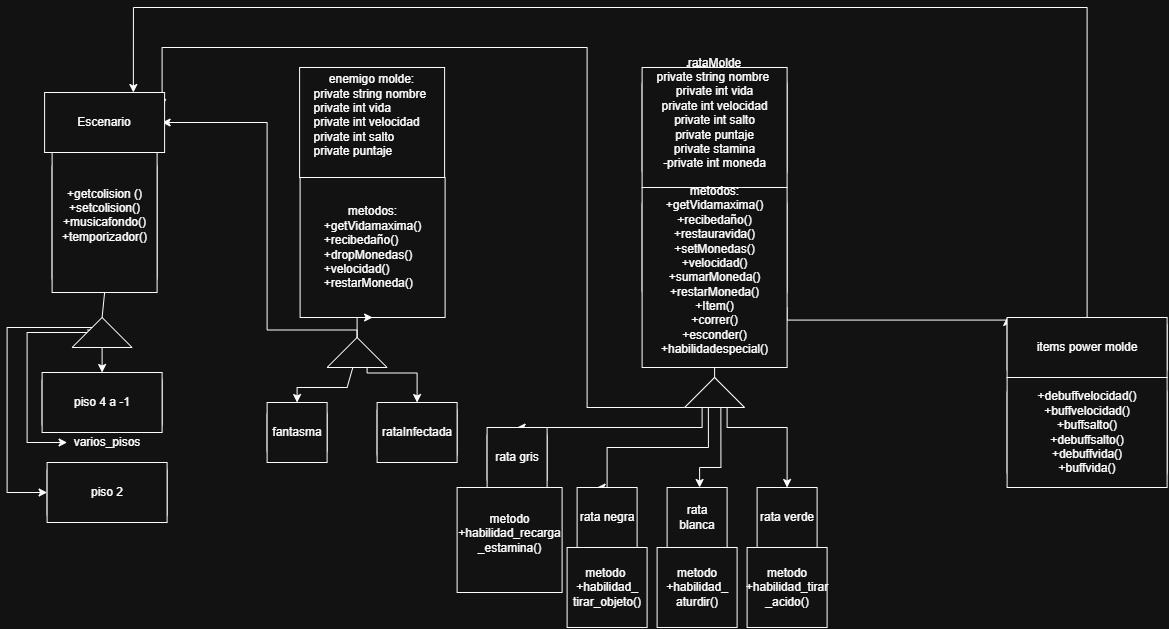

The diagram above was exported from draw.io. Its source (the exported page's mxGraphModel, read from the mxfile embedded in the PNG):
<mxGraphModel dx="1791" dy="421" grid="1" gridSize="20" guides="1" tooltips="1" connect="1" arrows="1" fold="1" page="1" pageScale="1" pageWidth="1200" pageHeight="1600" math="0" shadow="0">
  <root>
    <object label="" id="0">
      <mxCell />
    </object>
    <mxCell id="1" parent="0" />
    <mxCell id="k4Vvn2P3NBkEuV_6aqfo-1" parent="1" style="rounded=1;whiteSpace=wrap;html=1;align=left;" value="&lt;div style=&quot;text-align: center;&quot;&gt;&lt;span style=&quot;background-color: transparent; color: light-dark(rgb(0, 0, 0), rgb(255, 255, 255));&quot;&gt;rataMolde&lt;/span&gt;&lt;/div&gt;&lt;div&gt;private string nombre&amp;nbsp;&lt;/div&gt;&lt;div&gt;private int vida&lt;/div&gt;&lt;div&gt;private int velocidad&lt;/div&gt;&lt;div&gt;private int salto&lt;/div&gt;&lt;div&gt;private puntaje&lt;/div&gt;&lt;div&gt;private stamina&lt;/div&gt;&lt;div&gt;-private int moneda&lt;/div&gt;&lt;div&gt;&lt;br&gt;&lt;/div&gt;" vertex="1">
      <mxGeometry height="120" width="145" x="635" y="120" as="geometry" />
    </mxCell>
    <mxCell id="k4Vvn2P3NBkEuV_6aqfo-2" parent="1" style="rounded=1;whiteSpace=wrap;html=1;align=left;" value="&lt;div style=&quot;text-align: center;&quot;&gt;&lt;br&gt;&lt;/div&gt;" vertex="1">
      <mxGeometry height="120" width="145" x="635" y="240" as="geometry" />
    </mxCell>
    <mxCell id="k4Vvn2P3NBkEuV_6aqfo-9" edge="1" parent="1" source="k4Vvn2P3NBkEuV_6aqfo-3" style="edgeStyle=orthogonalEdgeStyle;rounded=0;orthogonalLoop=1;jettySize=auto;html=1;exitX=0;exitY=0.5;exitDx=0;exitDy=0;entryX=0.5;entryY=0;entryDx=0;entryDy=0;" target="k4Vvn2P3NBkEuV_6aqfo-5">
      <mxGeometry relative="1" as="geometry">
        <Array as="points">
          <mxPoint x="695" y="480" />
        </Array>
      </mxGeometry>
    </mxCell>
    <mxCell id="k4Vvn2P3NBkEuV_6aqfo-10" edge="1" parent="1" source="k4Vvn2P3NBkEuV_6aqfo-3" style="edgeStyle=orthogonalEdgeStyle;rounded=0;orthogonalLoop=1;jettySize=auto;html=1;exitX=1;exitY=0.5;exitDx=0;exitDy=0;entryX=0.5;entryY=0;entryDx=0;entryDy=0;">
      <mxGeometry relative="1" as="geometry">
        <Array as="points">
          <mxPoint x="720" y="480" />
          <mxPoint x="780" y="480" />
        </Array>
        <mxPoint x="780" y="540.0000000000001" as="targetPoint" />
      </mxGeometry>
    </mxCell>
    <mxCell id="k4Vvn2P3NBkEuV_6aqfo-11" edge="1" parent="1" source="k4Vvn2P3NBkEuV_6aqfo-3" style="edgeStyle=orthogonalEdgeStyle;rounded=0;orthogonalLoop=1;jettySize=auto;html=1;exitX=1;exitY=1;exitDx=0;exitDy=0;entryX=0.5;entryY=0;entryDx=0;entryDy=0;">
      <mxGeometry relative="1" as="geometry">
        <Array as="points">
          <mxPoint x="713.8" y="520" />
          <mxPoint x="692.5" y="520" />
        </Array>
        <mxPoint x="692.5" y="540.0000000000001" as="targetPoint" />
      </mxGeometry>
    </mxCell>
    <mxCell id="k4Vvn2P3NBkEuV_6aqfo-12" edge="1" parent="1" source="k4Vvn2P3NBkEuV_6aqfo-3" style="edgeStyle=orthogonalEdgeStyle;rounded=0;orthogonalLoop=1;jettySize=auto;html=1;exitX=0;exitY=1;exitDx=0;exitDy=0;entryX=0.5;entryY=0;entryDx=0;entryDy=0;">
      <mxGeometry relative="1" as="geometry">
        <Array as="points">
          <mxPoint x="701.3" y="500" />
          <mxPoint x="600" y="500" />
          <mxPoint x="600" y="540" />
        </Array>
        <mxPoint x="590" y="540.0000000000001" as="targetPoint" />
      </mxGeometry>
    </mxCell>
    <mxCell id="k4Vvn2P3NBkEuV_6aqfo-21" edge="1" parent="1" source="k4Vvn2P3NBkEuV_6aqfo-2" style="edgeStyle=orthogonalEdgeStyle;rounded=0;orthogonalLoop=1;jettySize=auto;html=1;exitX=1;exitY=1;exitDx=0;exitDy=0;entryX=0;entryY=0;entryDx=0;entryDy=0;" target="k4Vvn2P3NBkEuV_6aqfo-13">
      <mxGeometry relative="1" as="geometry">
        <Array as="points">
          <mxPoint x="780" y="372.56" />
          <mxPoint x="1000" y="372.56" />
        </Array>
      </mxGeometry>
    </mxCell>
    <mxCell id="k4Vvn2P3NBkEuV_6aqfo-32" edge="1" parent="1" source="rpXBrefnu7ovdrE_sBmz-17" style="edgeStyle=orthogonalEdgeStyle;rounded=0;orthogonalLoop=1;jettySize=auto;html=1;exitX=0.5;exitY=1;exitDx=0;exitDy=0;entryX=1;entryY=0.25;entryDx=0;entryDy=0;" target="k4Vvn2P3NBkEuV_6aqfo-19">
      <mxGeometry relative="1" as="geometry">
        <Array as="points">
          <mxPoint x="701.3" y="445" />
          <mxPoint x="701.3" y="460" />
          <mxPoint x="580" y="460" />
          <mxPoint x="580" y="100" />
          <mxPoint x="155" y="100" />
        </Array>
      </mxGeometry>
    </mxCell>
    <mxCell id="k4Vvn2P3NBkEuV_6aqfo-3" parent="1" style="rhombus;whiteSpace=wrap;html=1;shapeInside=1;" value="" vertex="1">
      <mxGeometry height="30" width="25" x="695" y="430" as="geometry" />
    </mxCell>
    <mxCell id="k4Vvn2P3NBkEuV_6aqfo-5" parent="1" style="rounded=1;whiteSpace=wrap;html=1;" value="" vertex="1">
      <mxGeometry height="60" width="60" x="480" y="480" as="geometry" />
    </mxCell>
    <mxCell id="k4Vvn2P3NBkEuV_6aqfo-23" edge="1" parent="1" source="k4Vvn2P3NBkEuV_6aqfo-13" style="edgeStyle=orthogonalEdgeStyle;rounded=0;orthogonalLoop=1;jettySize=auto;html=1;exitX=0.5;exitY=0;exitDx=0;exitDy=0;entryX=0.75;entryY=0;entryDx=0;entryDy=0;" target="k4Vvn2P3NBkEuV_6aqfo-19">
      <mxGeometry relative="1" as="geometry">
        <Array as="points">
          <mxPoint x="1080" y="60" />
          <mxPoint x="126.3" y="60" />
        </Array>
      </mxGeometry>
    </mxCell>
    <mxCell id="k4Vvn2P3NBkEuV_6aqfo-13" parent="1" style="rounded=1;whiteSpace=wrap;html=1;" value="items power molde" vertex="1">
      <mxGeometry height="60" width="160" x="1000" y="370" as="geometry" />
    </mxCell>
    <mxCell id="k4Vvn2P3NBkEuV_6aqfo-15" parent="1" style="rounded=1;whiteSpace=wrap;html=1;" value="+debuffvelocidad()&lt;div&gt;+buffvelocidad()&lt;/div&gt;&lt;div&gt;+buffsalto()&lt;/div&gt;&lt;div&gt;+debuffsalto()&lt;/div&gt;&lt;div&gt;+debuffvida()&lt;/div&gt;&lt;div&gt;+buffvida()&lt;/div&gt;" vertex="1">
      <mxGeometry height="110" width="160" x="1000" y="430" as="geometry" />
    </mxCell>
    <mxCell id="k4Vvn2P3NBkEuV_6aqfo-19" parent="1" style="rounded=1;whiteSpace=wrap;html=1;" value="escenario" vertex="1">
      <mxGeometry height="60" width="115" x="40" y="145" as="geometry" />
    </mxCell>
    <mxCell id="k4Vvn2P3NBkEuV_6aqfo-20" parent="1" style="rounded=1;whiteSpace=wrap;html=1;" value="+getcolision ()&lt;div&gt;+setcolision()&lt;/div&gt;&lt;div&gt;+musicafondo()&lt;/div&gt;&lt;div&gt;+temporizador()&lt;/div&gt;&lt;div&gt;&lt;br&gt;&lt;/div&gt;" vertex="1">
      <mxGeometry height="140" width="105" x="45" y="205" as="geometry" />
    </mxCell>
    <mxCell id="k4Vvn2P3NBkEuV_6aqfo-24" parent="1" style="rounded=1;whiteSpace=wrap;html=1;" value="&lt;div&gt;&lt;span style=&quot;background-color: transparent; color: light-dark(rgb(0, 0, 0), rgb(255, 255, 255));&quot;&gt;metodos:&lt;/span&gt;&lt;/div&gt;&lt;div&gt;+getVidamaxima()&lt;/div&gt;&lt;div style=&quot;text-align: left;&quot;&gt;+recibedaño()&lt;/div&gt;&lt;div style=&quot;text-align: left;&quot;&gt;+dropMonedas()&lt;/div&gt;&lt;div style=&quot;text-align: left;&quot;&gt;+velocidad()&lt;/div&gt;&lt;div style=&quot;text-align: left;&quot;&gt;+restarMoneda()&lt;/div&gt;" vertex="1">
      <mxGeometry height="140" width="115" x="307.5" y="230" as="geometry" />
    </mxCell>
    <mxCell id="k4Vvn2P3NBkEuV_6aqfo-29" edge="1" parent="1" source="rpXBrefnu7ovdrE_sBmz-19" style="edgeStyle=orthogonalEdgeStyle;rounded=0;orthogonalLoop=1;jettySize=auto;html=1;entryX=0.5;entryY=0;entryDx=0;entryDy=0;" target="k4Vvn2P3NBkEuV_6aqfo-27">
      <mxGeometry relative="1" as="geometry">
        <Array as="points">
          <mxPoint x="339.97" y="440" />
          <mxPoint x="289.97" y="440" />
        </Array>
        <mxPoint x="340" y="395" as="sourcePoint" />
      </mxGeometry>
    </mxCell>
    <mxCell id="k4Vvn2P3NBkEuV_6aqfo-30" edge="1" parent="1" source="rpXBrefnu7ovdrE_sBmz-19" style="edgeStyle=orthogonalEdgeStyle;rounded=0;orthogonalLoop=1;jettySize=auto;html=1;exitX=0.5;exitY=1;exitDx=0;exitDy=0;entryX=0.5;entryY=0;entryDx=0;entryDy=0;" target="k4Vvn2P3NBkEuV_6aqfo-28">
      <mxGeometry relative="1" as="geometry">
        <Array as="points">
          <mxPoint x="360" y="405" />
          <mxPoint x="360" y="425.5" />
          <mxPoint x="410" y="425.5" />
        </Array>
        <mxPoint x="390" y="395" as="sourcePoint" />
      </mxGeometry>
    </mxCell>
    <mxCell id="k4Vvn2P3NBkEuV_6aqfo-31" edge="1" parent="1" source="rpXBrefnu7ovdrE_sBmz-19" style="edgeStyle=orthogonalEdgeStyle;rounded=0;orthogonalLoop=1;jettySize=auto;html=1;entryX=1;entryY=0.5;entryDx=0;entryDy=0;exitX=1;exitY=0.5;exitDx=0;exitDy=0;" target="k4Vvn2P3NBkEuV_6aqfo-19">
      <mxGeometry relative="1" as="geometry">
        <Array as="points">
          <mxPoint x="349.97" y="382.48" />
          <mxPoint x="259.97" y="382.48" />
          <mxPoint x="259.97" y="175.03" />
        </Array>
        <mxPoint x="340" y="380" as="sourcePoint" />
      </mxGeometry>
    </mxCell>
    <mxCell id="k4Vvn2P3NBkEuV_6aqfo-27" parent="1" style="rounded=1;whiteSpace=wrap;html=1;arcSize=22;" value="fantasma" vertex="1">
      <mxGeometry height="60" width="60" x="260" y="455" as="geometry" />
    </mxCell>
    <mxCell id="k4Vvn2P3NBkEuV_6aqfo-28" parent="1" style="rounded=1;whiteSpace=wrap;html=1;" value="rataInfectada" vertex="1">
      <mxGeometry height="60" width="80" x="370" y="455" as="geometry" />
    </mxCell>
    <mxCell id="k4Vvn2P3NBkEuV_6aqfo-33" parent="1" style="rounded=1;whiteSpace=wrap;html=1;" value="piso 4 a -1" vertex="1">
      <mxGeometry height="60" width="120" x="35" y="425" as="geometry" />
    </mxCell>
    <mxCell id="k4Vvn2P3NBkEuV_6aqfo-34" parent="1" style="rounded=1;whiteSpace=wrap;html=1;" value="piso -2" vertex="1">
      <mxGeometry height="60" width="120" x="40" y="515" as="geometry" />
    </mxCell>
    <mxCell id="k4Vvn2P3NBkEuV_6aqfo-39" parent="1" style="text;html=1;whiteSpace=wrap;strokeColor=none;fillColor=none;align=center;verticalAlign=middle;rounded=0;" value="varios_pisos" vertex="1">
      <mxGeometry height="30" width="80" x="60" y="480" as="geometry" />
    </mxCell>
    <mxCell id="k4Vvn2P3NBkEuV_6aqfo-41" edge="1" parent="1" style="edgeStyle=orthogonalEdgeStyle;rounded=0;orthogonalLoop=1;jettySize=auto;html=1;exitX=0.5;exitY=1;exitDx=0;exitDy=0;entryX=0.5;entryY=0;entryDx=0;entryDy=0;" target="k4Vvn2P3NBkEuV_6aqfo-33">
      <mxGeometry relative="1" as="geometry">
        <mxPoint x="92.5" y="395" as="sourcePoint" />
      </mxGeometry>
    </mxCell>
    <mxCell id="k4Vvn2P3NBkEuV_6aqfo-42" edge="1" parent="1" style="edgeStyle=orthogonalEdgeStyle;rounded=0;orthogonalLoop=1;jettySize=auto;html=1;exitX=0;exitY=0.5;exitDx=0;exitDy=0;entryX=0;entryY=0.5;entryDx=0;entryDy=0;" target="k4Vvn2P3NBkEuV_6aqfo-39">
      <mxGeometry relative="1" as="geometry">
        <Array as="points">
          <mxPoint x="20" y="385" />
          <mxPoint x="20" y="495" />
        </Array>
        <mxPoint x="82.5" y="385" as="sourcePoint" />
        <mxPoint x="82.5" y="510" as="targetPoint" />
      </mxGeometry>
    </mxCell>
    <mxCell id="k4Vvn2P3NBkEuV_6aqfo-43" edge="1" parent="1" style="edgeStyle=orthogonalEdgeStyle;rounded=0;orthogonalLoop=1;jettySize=auto;html=1;exitX=0;exitY=1;exitDx=0;exitDy=0;entryX=0;entryY=0.5;entryDx=0;entryDy=0;" target="k4Vvn2P3NBkEuV_6aqfo-34">
      <mxGeometry relative="1" as="geometry">
        <Array as="points">
          <mxPoint x="100" y="382.5" />
          <mxPoint x="100" y="380" />
          <mxPoint y="380" />
          <mxPoint y="545" />
        </Array>
        <mxPoint x="80" y="382.5" as="sourcePoint" />
      </mxGeometry>
    </mxCell>
    <mxCell id="rpXBrefnu7ovdrE_sBmz-4" parent="1" style="rounded=0;whiteSpace=wrap;html=1;" value="&#10;&lt;div style=&quot;forced-color-adjust: none; box-shadow: none !important; text-align: center;&quot;&gt;&lt;span style=&quot;forced-color-adjust: none; box-shadow: none !important; background-color: transparent; color: light-dark(rgb(0, 0, 0), rgb(255, 255, 255));&quot;&gt;rataMolde&lt;/span&gt;&lt;/div&gt;&lt;div style=&quot;forced-color-adjust: none; box-shadow: none !important;&quot;&gt;private string nombre&amp;nbsp;&lt;/div&gt;&lt;div style=&quot;forced-color-adjust: none; box-shadow: none !important;&quot;&gt;private int vida&lt;/div&gt;&lt;div style=&quot;forced-color-adjust: none; box-shadow: none !important;&quot;&gt;private int velocidad&lt;/div&gt;&lt;div style=&quot;forced-color-adjust: none; box-shadow: none !important;&quot;&gt;private int salto&lt;/div&gt;&lt;div style=&quot;forced-color-adjust: none; box-shadow: none !important;&quot;&gt;private puntaje&lt;/div&gt;&lt;div style=&quot;forced-color-adjust: none; box-shadow: none !important;&quot;&gt;private stamina&lt;/div&gt;&lt;div style=&quot;forced-color-adjust: none; box-shadow: none !important;&quot;&gt;-private int moneda&lt;/div&gt;&lt;div style=&quot;forced-color-adjust: none; box-shadow: none !important;&quot;&gt;&lt;br style=&quot;forced-color-adjust: none; box-shadow: none !important; color: rgb(255, 255, 255); font-family: Helvetica; font-size: 12px; font-style: normal; font-variant-ligatures: normal; font-variant-caps: normal; font-weight: 400; letter-spacing: normal; orphans: 2; text-align: left; text-indent: 0px; text-transform: none; widows: 2; word-spacing: 0px; -webkit-text-stroke-width: 0px; white-space: normal; background-color: rgb(27, 29, 30); text-decoration-thickness: initial; text-decoration-style: initial; text-decoration-color: initial;&quot;&gt;&#10;&#10;&lt;/div&gt;" vertex="1">
      <mxGeometry height="120" width="145" x="635" y="120" as="geometry" />
    </mxCell>
    <mxCell id="rpXBrefnu7ovdrE_sBmz-5" parent="1" style="rounded=0;whiteSpace=wrap;html=1;" value="&lt;div&gt;&lt;span style=&quot;background-color: transparent; color: light-dark(rgb(0, 0, 0), rgb(255, 255, 255));&quot;&gt;metodos:&lt;/span&gt;&lt;/div&gt;&lt;div&gt;+getVidamaxima()&lt;/div&gt;&lt;div&gt;+recibedaño()&lt;/div&gt;&lt;div&gt;+restauravida()&lt;/div&gt;&lt;div&gt;+setMonedas()&lt;/div&gt;&lt;div&gt;+velocidad()&lt;/div&gt;&lt;div&gt;+sumarMoneda()&lt;/div&gt;&lt;div&gt;+restarMoneda()&lt;/div&gt;&lt;div&gt;+Item()&lt;/div&gt;&lt;div&gt;+correr()&lt;/div&gt;&lt;div&gt;+esconder()&lt;/div&gt;&lt;div&gt;+habilidadespecial()&lt;/div&gt;&lt;div&gt;&lt;br&gt;&lt;/div&gt;" vertex="1">
      <mxGeometry height="180" width="145" x="635" y="240" as="geometry" />
    </mxCell>
    <mxCell id="rpXBrefnu7ovdrE_sBmz-6" parent="1" style="rounded=0;whiteSpace=wrap;html=1;" value="&lt;div&gt;&lt;span style=&quot;background-color: transparent; color: light-dark(rgb(0, 0, 0), rgb(255, 255, 255));&quot;&gt;metodos:&lt;/span&gt;&lt;/div&gt;&lt;div&gt;+getVidamaxima()&lt;/div&gt;&lt;div style=&quot;text-align: left;&quot;&gt;+recibedaño()&lt;/div&gt;&lt;div style=&quot;text-align: left;&quot;&gt;+dropMonedas()&lt;/div&gt;&lt;div style=&quot;text-align: left;&quot;&gt;+velocidad()&lt;/div&gt;&lt;div style=&quot;text-align: left;&quot;&gt;+restarMoneda()&lt;/div&gt;" vertex="1">
      <mxGeometry height="140" width="145" x="293" y="230" as="geometry" />
    </mxCell>
    <mxCell id="rpXBrefnu7ovdrE_sBmz-7" parent="1" style="rounded=0;whiteSpace=wrap;html=1;strokeColor=default;fontColor=default;textShadow=0;fillColor=default;labelBackgroundColor=default;" value="&lt;div&gt;&lt;span style=&quot;background-color: light-dark(#ffffff, var(--ge-dark-color, #121212)); color: light-dark(rgb(0, 0, 0), rgb(255, 255, 255));&quot;&gt;enemigo molde:&lt;/span&gt;&lt;/div&gt;&lt;div&gt;&lt;div style=&quot;&quot;&gt;&lt;div style=&quot;text-align: left;&quot;&gt;&lt;span style=&quot;&quot;&gt;private string nombre&amp;nbsp;&lt;/span&gt;&lt;/div&gt;&lt;div style=&quot;text-align: left;&quot;&gt;&lt;span style=&quot;&quot;&gt;private int vida&lt;/span&gt;&lt;/div&gt;&lt;div style=&quot;text-align: left;&quot;&gt;&lt;span style=&quot;&quot;&gt;private int &lt;/span&gt;&lt;span&gt;velocidad&lt;/span&gt;&lt;/div&gt;&lt;div style=&quot;text-align: left;&quot;&gt;&lt;span style=&quot;&quot;&gt;private int salto&lt;/span&gt;&lt;/div&gt;&lt;div style=&quot;text-align: left;&quot;&gt;&lt;span style=&quot;&quot;&gt;private puntaje&lt;/span&gt;&lt;/div&gt;&lt;div&gt;&lt;span style=&quot;&quot;&gt;&lt;br&gt;&lt;/span&gt;&lt;/div&gt;&lt;/div&gt;&lt;/div&gt;" vertex="1">
      <mxGeometry height="110" width="145" x="292.5" y="120" as="geometry" />
    </mxCell>
    <mxCell id="rpXBrefnu7ovdrE_sBmz-8" parent="1" style="rounded=0;whiteSpace=wrap;html=1;" value="piso 4 a -1" vertex="1">
      <mxGeometry height="60" width="120" x="35" y="425" as="geometry" />
    </mxCell>
    <mxCell id="rpXBrefnu7ovdrE_sBmz-10" parent="1" style="rounded=0;whiteSpace=wrap;html=1;" value="piso 2" vertex="1">
      <mxGeometry height="60" width="120" x="40" y="515" as="geometry" />
    </mxCell>
    <mxCell id="rpXBrefnu7ovdrE_sBmz-11" parent="1" style="rounded=0;whiteSpace=wrap;html=1;" value="+getcolision ()&lt;div&gt;+setcolision()&lt;/div&gt;&lt;div&gt;+musicafondo()&lt;/div&gt;&lt;div&gt;+temporizador()&lt;/div&gt;&lt;div&gt;&lt;br&gt;&lt;/div&gt;" vertex="1">
      <mxGeometry height="140" width="105" x="45" y="205" as="geometry" />
    </mxCell>
    <mxCell id="rpXBrefnu7ovdrE_sBmz-12" parent="1" style="rounded=0;whiteSpace=wrap;html=1;" value="Escenario" vertex="1">
      <mxGeometry height="60" width="120" x="37.5" y="145" as="geometry" />
    </mxCell>
    <mxCell id="rpXBrefnu7ovdrE_sBmz-13" parent="1" style="rounded=0;whiteSpace=wrap;html=1;" value="fantasma" vertex="1">
      <mxGeometry height="60" width="60" x="260" y="455" as="geometry" />
    </mxCell>
    <mxCell id="rpXBrefnu7ovdrE_sBmz-14" parent="1" style="rounded=0;whiteSpace=wrap;html=1;" value="rataInfectada" vertex="1">
      <mxGeometry height="60" width="80" x="370" y="455" as="geometry" />
    </mxCell>
    <mxCell id="rpXBrefnu7ovdrE_sBmz-17" parent="1" style="triangle;whiteSpace=wrap;html=1;shapeInside=1;rotation=-90;" value="" vertex="1">
      <mxGeometry height="60" width="30" x="692.5" y="415" as="geometry" />
    </mxCell>
    <mxCell id="rpXBrefnu7ovdrE_sBmz-18" edge="1" parent="1" source="rpXBrefnu7ovdrE_sBmz-17" style="endArrow=none;html=1;rounded=0;exitX=1;exitY=0.5;exitDx=0;exitDy=0;entryX=0.5;entryY=1;entryDx=0;entryDy=0;" target="rpXBrefnu7ovdrE_sBmz-5" value="">
      <mxGeometry height="50" relative="1" width="50" as="geometry">
        <mxPoint x="652.5" y="470" as="sourcePoint" />
        <mxPoint x="702.5" y="420" as="targetPoint" />
      </mxGeometry>
    </mxCell>
    <mxCell id="rpXBrefnu7ovdrE_sBmz-20" edge="1" parent="1" source="rpXBrefnu7ovdrE_sBmz-19" style="edgeStyle=orthogonalEdgeStyle;rounded=0;orthogonalLoop=1;jettySize=auto;html=1;" target="rpXBrefnu7ovdrE_sBmz-6" value="">
      <mxGeometry relative="1" as="geometry" />
    </mxCell>
    <mxCell id="rpXBrefnu7ovdrE_sBmz-19" parent="1" style="triangle;whiteSpace=wrap;html=1;shapeInside=1;rotation=-90;" value="" vertex="1">
      <mxGeometry height="60" width="30" x="335" y="375" as="geometry" />
    </mxCell>
    <mxCell id="rpXBrefnu7ovdrE_sBmz-21" parent="1" style="triangle;whiteSpace=wrap;html=1;shapeInside=1;rotation=-90;" value="" vertex="1">
      <mxGeometry height="60" width="30" x="80" y="355" as="geometry" />
    </mxCell>
    <mxCell id="rpXBrefnu7ovdrE_sBmz-22" edge="1" parent="1" source="rpXBrefnu7ovdrE_sBmz-21" style="endArrow=none;html=1;rounded=0;exitX=1;exitY=0.5;exitDx=0;exitDy=0;entryX=0.5;entryY=1;entryDx=0;entryDy=0;" target="rpXBrefnu7ovdrE_sBmz-11" value="">
      <mxGeometry height="50" relative="1" width="50" as="geometry">
        <Array as="points" />
        <mxPoint x="220" y="510" as="sourcePoint" />
        <mxPoint x="270" y="460" as="targetPoint" />
      </mxGeometry>
    </mxCell>
    <mxCell id="rpXBrefnu7ovdrE_sBmz-25" parent="1" style="rounded=0;whiteSpace=wrap;html=1;" value="rata gris" vertex="1">
      <mxGeometry height="60" width="60" x="480" y="480" as="geometry" />
    </mxCell>
    <mxCell id="rpXBrefnu7ovdrE_sBmz-26" parent="1" style="whiteSpace=wrap;html=1;aspect=fixed;" value="rata negra" vertex="1">
      <mxGeometry height="60" width="60" x="570" y="540" as="geometry" />
    </mxCell>
    <mxCell id="rpXBrefnu7ovdrE_sBmz-27" parent="1" style="whiteSpace=wrap;html=1;" value="rata blanca" vertex="1">
      <mxGeometry height="60" width="60" x="660" y="540" as="geometry" />
    </mxCell>
    <mxCell id="rpXBrefnu7ovdrE_sBmz-28" parent="1" style="whiteSpace=wrap;html=1;" value="rata verde" vertex="1">
      <mxGeometry height="60" width="60" x="750" y="540" as="geometry" />
    </mxCell>
    <mxCell id="rpXBrefnu7ovdrE_sBmz-29" parent="1" style="whiteSpace=wrap;html=1;aspect=fixed;" value="metodo&lt;div&gt;+habilidad_&lt;span style=&quot;background-color: transparent; color: light-dark(rgb(0, 0, 0), rgb(255, 255, 255));&quot;&gt;recarga&lt;/span&gt;&lt;/div&gt;&lt;div&gt;&lt;span style=&quot;background-color: transparent; color: light-dark(rgb(0, 0, 0), rgb(255, 255, 255));&quot;&gt;_estamina()&lt;/span&gt;&lt;/div&gt;&lt;div&gt;&lt;br&gt;&lt;/div&gt;" vertex="1">
      <mxGeometry height="105" width="105" x="450" y="540" as="geometry" />
    </mxCell>
    <mxCell id="rpXBrefnu7ovdrE_sBmz-30" parent="1" style="whiteSpace=wrap;html=1;aspect=fixed;" value="metodo&amp;nbsp;&lt;div&gt;+habilidad_&lt;/div&gt;&lt;div&gt;tirar_objeto()&lt;/div&gt;" vertex="1">
      <mxGeometry height="80" width="80" x="560" y="600" as="geometry" />
    </mxCell>
    <mxCell id="rpXBrefnu7ovdrE_sBmz-31" parent="1" style="whiteSpace=wrap;html=1;aspect=fixed;" value="metodo&lt;div&gt;+habilidad_&lt;/div&gt;&lt;div&gt;aturdir()&lt;/div&gt;" vertex="1">
      <mxGeometry height="80" width="80" x="650" y="600" as="geometry" />
    </mxCell>
    <mxCell id="rpXBrefnu7ovdrE_sBmz-32" parent="1" style="whiteSpace=wrap;html=1;aspect=fixed;" value="metodo&lt;div&gt;+habilidad_tirar&lt;/div&gt;&lt;div&gt;_acido()&lt;/div&gt;" vertex="1">
      <mxGeometry height="80" width="80" x="740" y="600" as="geometry" />
    </mxCell>
    <mxCell id="rpXBrefnu7ovdrE_sBmz-33" parent="1" style="rounded=0;whiteSpace=wrap;html=1;" value="+debuffvelocidad()&lt;div&gt;+buffvelocidad()&lt;/div&gt;&lt;div&gt;+buffsalto()&lt;/div&gt;&lt;div&gt;+debuffsalto()&lt;/div&gt;&lt;div&gt;+debuffvida()&lt;/div&gt;&lt;div&gt;+buffvida()&lt;/div&gt;" vertex="1">
      <mxGeometry height="110" width="160" x="1000" y="430" as="geometry" />
    </mxCell>
    <mxCell id="rpXBrefnu7ovdrE_sBmz-34" parent="1" style="rounded=0;whiteSpace=wrap;html=1;" value="items power molde" vertex="1">
      <mxGeometry height="60" width="160" x="1000" y="370" as="geometry" />
    </mxCell>
  </root>
</mxGraphModel>